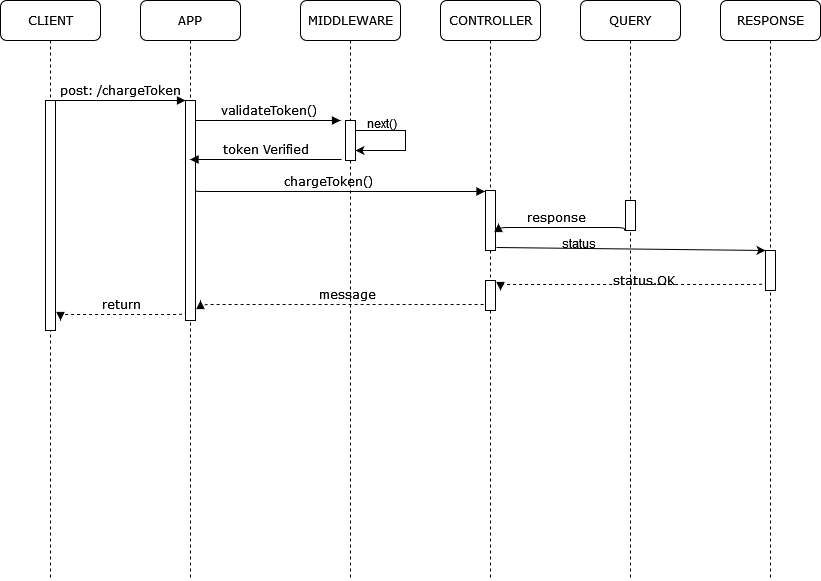

The diagram above was exported from draw.io. Its source (the exported page's mxGraphModel, read from the mxfile embedded in the PNG):
<mxGraphModel dx="1118" dy="760" grid="1" gridSize="10" guides="1" tooltips="1" connect="1" arrows="1" fold="1" page="1" pageScale="1" pageWidth="1100" pageHeight="850" background="none" math="0" shadow="0">
  <root>
    <mxCell id="2554IXnO_tZetkxbiCu0-0" />
    <mxCell id="2554IXnO_tZetkxbiCu0-1" parent="2554IXnO_tZetkxbiCu0-0" />
    <mxCell id="2554IXnO_tZetkxbiCu0-2" value="APP" style="shape=umlLifeline;perimeter=lifelinePerimeter;whiteSpace=wrap;html=1;container=1;collapsible=0;recursiveResize=0;outlineConnect=0;rounded=1;shadow=0;comic=0;labelBackgroundColor=none;strokeWidth=1;fontFamily=Verdana;fontSize=12;align=center;" parent="2554IXnO_tZetkxbiCu0-1" vertex="1">
      <mxGeometry x="240" y="80" width="100" height="580" as="geometry" />
    </mxCell>
    <mxCell id="2554IXnO_tZetkxbiCu0-3" value="" style="html=1;points=[];perimeter=orthogonalPerimeter;rounded=0;shadow=0;comic=0;labelBackgroundColor=none;strokeWidth=1;fontFamily=Verdana;fontSize=12;align=center;" parent="2554IXnO_tZetkxbiCu0-2" vertex="1">
      <mxGeometry x="45" y="100" width="10" height="220" as="geometry" />
    </mxCell>
    <mxCell id="2554IXnO_tZetkxbiCu0-4" value="return" style="html=1;verticalAlign=bottom;endArrow=block;labelBackgroundColor=none;fontFamily=Verdana;fontSize=12;edgeStyle=elbowEdgeStyle;elbow=vertical;dashed=1;" parent="2554IXnO_tZetkxbiCu0-2" edge="1">
      <mxGeometry relative="1" as="geometry">
        <mxPoint x="45" y="310" as="sourcePoint" />
        <mxPoint x="-80" y="320" as="targetPoint" />
        <Array as="points">
          <mxPoint x="45" y="314" />
        </Array>
      </mxGeometry>
    </mxCell>
    <mxCell id="2554IXnO_tZetkxbiCu0-5" value="MIDDLEWARE" style="shape=umlLifeline;perimeter=lifelinePerimeter;whiteSpace=wrap;html=1;container=1;collapsible=0;recursiveResize=0;outlineConnect=0;rounded=1;shadow=0;comic=0;labelBackgroundColor=none;strokeWidth=1;fontFamily=Verdana;fontSize=12;align=center;" parent="2554IXnO_tZetkxbiCu0-1" vertex="1">
      <mxGeometry x="400" y="80" width="100" height="580" as="geometry" />
    </mxCell>
    <mxCell id="2554IXnO_tZetkxbiCu0-6" value="" style="html=1;points=[];perimeter=orthogonalPerimeter;rounded=0;shadow=0;comic=0;labelBackgroundColor=none;strokeWidth=1;fontFamily=Verdana;fontSize=12;align=center;" parent="2554IXnO_tZetkxbiCu0-5" vertex="1">
      <mxGeometry x="45" y="120" width="10" height="40" as="geometry" />
    </mxCell>
    <mxCell id="2554IXnO_tZetkxbiCu0-8" value="message" style="html=1;verticalAlign=bottom;endArrow=block;labelBackgroundColor=none;fontFamily=Verdana;fontSize=12;edgeStyle=elbowEdgeStyle;elbow=vertical;dashed=1;" parent="2554IXnO_tZetkxbiCu0-5" edge="1">
      <mxGeometry relative="1" as="geometry">
        <mxPoint x="192.5" y="300" as="sourcePoint" />
        <mxPoint x="-100" y="300" as="targetPoint" />
        <Array as="points">
          <mxPoint x="192.5" y="304" />
        </Array>
      </mxGeometry>
    </mxCell>
    <mxCell id="_ftdUTK5F1xIp_5bQNom-0" value="" style="endArrow=classic;html=1;rounded=0;" parent="2554IXnO_tZetkxbiCu0-5" edge="1">
      <mxGeometry width="50" height="50" relative="1" as="geometry">
        <mxPoint x="55" y="130" as="sourcePoint" />
        <mxPoint x="55" y="150" as="targetPoint" />
        <Array as="points">
          <mxPoint x="105" y="130" />
          <mxPoint x="105" y="150" />
        </Array>
      </mxGeometry>
    </mxCell>
    <mxCell id="_ftdUTK5F1xIp_5bQNom-1" value="next()" style="text;whiteSpace=wrap;html=1;" parent="2554IXnO_tZetkxbiCu0-5" vertex="1">
      <mxGeometry x="65" y="110" width="120" height="30" as="geometry" />
    </mxCell>
    <mxCell id="_ftdUTK5F1xIp_5bQNom-4" value="chargeToken()" style="html=1;verticalAlign=bottom;endArrow=block;labelBackgroundColor=none;fontFamily=Verdana;fontSize=12;edgeStyle=elbowEdgeStyle;elbow=vertical;" parent="2554IXnO_tZetkxbiCu0-5" edge="1">
      <mxGeometry x="-0.0781" relative="1" as="geometry">
        <mxPoint x="-105" y="190" as="sourcePoint" />
        <mxPoint x="184.5" y="191" as="targetPoint" />
        <Array as="points">
          <mxPoint x="-422" y="191" />
        </Array>
        <mxPoint as="offset" />
      </mxGeometry>
    </mxCell>
    <mxCell id="2554IXnO_tZetkxbiCu0-9" value="CONTROLLER" style="shape=umlLifeline;perimeter=lifelinePerimeter;whiteSpace=wrap;html=1;container=1;collapsible=0;recursiveResize=0;outlineConnect=0;rounded=1;shadow=0;comic=0;labelBackgroundColor=none;strokeWidth=1;fontFamily=Verdana;fontSize=12;align=center;" parent="2554IXnO_tZetkxbiCu0-1" vertex="1">
      <mxGeometry x="540" y="80" width="100" height="580" as="geometry" />
    </mxCell>
    <mxCell id="2554IXnO_tZetkxbiCu0-10" value="" style="html=1;points=[];perimeter=orthogonalPerimeter;rounded=0;shadow=0;comic=0;labelBackgroundColor=none;strokeWidth=1;fontFamily=Verdana;fontSize=12;align=center;" parent="2554IXnO_tZetkxbiCu0-9" vertex="1">
      <mxGeometry x="45" y="280" width="10" height="30" as="geometry" />
    </mxCell>
    <mxCell id="2554IXnO_tZetkxbiCu0-19" value="" style="html=1;points=[];perimeter=orthogonalPerimeter;rounded=0;shadow=0;comic=0;labelBackgroundColor=none;strokeWidth=1;fontFamily=Verdana;fontSize=12;align=center;" parent="2554IXnO_tZetkxbiCu0-9" vertex="1">
      <mxGeometry x="45" y="190" width="10" height="60" as="geometry" />
    </mxCell>
    <mxCell id="2554IXnO_tZetkxbiCu0-13" value="RESPONSE" style="shape=umlLifeline;perimeter=lifelinePerimeter;whiteSpace=wrap;html=1;container=1;collapsible=0;recursiveResize=0;outlineConnect=0;rounded=1;shadow=0;comic=0;labelBackgroundColor=none;strokeWidth=1;fontFamily=Verdana;fontSize=12;align=center;" parent="2554IXnO_tZetkxbiCu0-1" vertex="1">
      <mxGeometry x="820" y="80" width="100" height="580" as="geometry" />
    </mxCell>
    <mxCell id="2554IXnO_tZetkxbiCu0-14" value="" style="html=1;points=[];perimeter=orthogonalPerimeter;rounded=0;shadow=0;comic=0;labelBackgroundColor=none;strokeWidth=1;fontFamily=Verdana;fontSize=12;align=center;" parent="2554IXnO_tZetkxbiCu0-13" vertex="1">
      <mxGeometry x="45" y="250" width="10" height="40" as="geometry" />
    </mxCell>
    <mxCell id="2554IXnO_tZetkxbiCu0-15" value="CLIENT" style="shape=umlLifeline;perimeter=lifelinePerimeter;whiteSpace=wrap;html=1;container=1;collapsible=0;recursiveResize=0;outlineConnect=0;rounded=1;shadow=0;comic=0;labelBackgroundColor=none;strokeWidth=1;fontFamily=Verdana;fontSize=12;align=center;" parent="2554IXnO_tZetkxbiCu0-1" vertex="1">
      <mxGeometry x="100" y="80" width="100" height="580" as="geometry" />
    </mxCell>
    <mxCell id="2554IXnO_tZetkxbiCu0-16" value="" style="html=1;points=[];perimeter=orthogonalPerimeter;rounded=0;shadow=0;comic=0;labelBackgroundColor=none;strokeWidth=1;fontFamily=Verdana;fontSize=12;align=center;" parent="2554IXnO_tZetkxbiCu0-15" vertex="1">
      <mxGeometry x="45" y="100" width="10" height="230" as="geometry" />
    </mxCell>
    <mxCell id="2554IXnO_tZetkxbiCu0-17" value="post: /chargeToken" style="html=1;verticalAlign=bottom;endArrow=block;entryX=0;entryY=0;labelBackgroundColor=none;fontFamily=Verdana;fontSize=12;edgeStyle=elbowEdgeStyle;elbow=vertical;" parent="2554IXnO_tZetkxbiCu0-1" source="2554IXnO_tZetkxbiCu0-16" target="2554IXnO_tZetkxbiCu0-3" edge="1">
      <mxGeometry relative="1" as="geometry">
        <mxPoint x="220" y="190" as="sourcePoint" />
      </mxGeometry>
    </mxCell>
    <mxCell id="2554IXnO_tZetkxbiCu0-18" value="validateToken()" style="html=1;verticalAlign=bottom;endArrow=block;labelBackgroundColor=none;fontFamily=Verdana;fontSize=12;edgeStyle=elbowEdgeStyle;elbow=vertical;" parent="2554IXnO_tZetkxbiCu0-1" source="2554IXnO_tZetkxbiCu0-3" edge="1">
      <mxGeometry relative="1" as="geometry">
        <mxPoint x="370" y="200" as="sourcePoint" />
        <mxPoint x="440" y="200" as="targetPoint" />
      </mxGeometry>
    </mxCell>
    <mxCell id="2554IXnO_tZetkxbiCu0-21" value="QUERY" style="shape=umlLifeline;perimeter=lifelinePerimeter;whiteSpace=wrap;html=1;container=1;collapsible=0;recursiveResize=0;outlineConnect=0;rounded=1;shadow=0;comic=0;labelBackgroundColor=none;strokeWidth=1;fontFamily=Verdana;fontSize=12;align=center;" parent="2554IXnO_tZetkxbiCu0-1" vertex="1">
      <mxGeometry x="680" y="80" width="100" height="580" as="geometry" />
    </mxCell>
    <mxCell id="2554IXnO_tZetkxbiCu0-22" value="" style="html=1;points=[];perimeter=orthogonalPerimeter;rounded=0;shadow=0;comic=0;labelBackgroundColor=none;strokeWidth=1;fontFamily=Verdana;fontSize=12;align=center;" parent="2554IXnO_tZetkxbiCu0-21" vertex="1">
      <mxGeometry x="45" y="200" width="10" height="30" as="geometry" />
    </mxCell>
    <mxCell id="2554IXnO_tZetkxbiCu0-23" value="status.OK" style="html=1;verticalAlign=bottom;endArrow=block;labelBackgroundColor=none;fontFamily=Verdana;fontSize=12;edgeStyle=elbowEdgeStyle;elbow=vertical;dashed=1;" parent="2554IXnO_tZetkxbiCu0-21" edge="1">
      <mxGeometry x="-0.0825" y="6" relative="1" as="geometry">
        <mxPoint x="185" y="280" as="sourcePoint" />
        <mxPoint x="-80" y="290" as="targetPoint" />
        <Array as="points">
          <mxPoint x="185" y="284" />
        </Array>
        <mxPoint as="offset" />
      </mxGeometry>
    </mxCell>
    <mxCell id="_ftdUTK5F1xIp_5bQNom-7" value="status" style="text;whiteSpace=wrap;html=1;" parent="2554IXnO_tZetkxbiCu0-21" vertex="1">
      <mxGeometry x="-20" y="230" width="120" height="30" as="geometry" />
    </mxCell>
    <mxCell id="2554IXnO_tZetkxbiCu0-24" value="response" style="html=1;verticalAlign=bottom;endArrow=block;labelBackgroundColor=none;fontFamily=Verdana;fontSize=12;edgeStyle=elbowEdgeStyle;elbow=vertical;entryX=0.9;entryY=0.55;entryDx=0;entryDy=0;entryPerimeter=0;" parent="2554IXnO_tZetkxbiCu0-1" edge="1">
      <mxGeometry x="0.0706" relative="1" as="geometry">
        <mxPoint x="724" y="310" as="sourcePoint" />
        <mxPoint x="598" y="303" as="targetPoint" />
        <mxPoint as="offset" />
        <Array as="points" />
      </mxGeometry>
    </mxCell>
    <mxCell id="2554IXnO_tZetkxbiCu0-7" value="token Verified" style="html=1;verticalAlign=bottom;endArrow=block;labelBackgroundColor=none;fontFamily=Verdana;fontSize=12;edgeStyle=elbowEdgeStyle;elbow=vertical;exitX=-0.4;exitY=0.975;exitDx=0;exitDy=0;exitPerimeter=0;" parent="2554IXnO_tZetkxbiCu0-1" source="2554IXnO_tZetkxbiCu0-6" target="2554IXnO_tZetkxbiCu0-2" edge="1">
      <mxGeometry relative="1" as="geometry">
        <mxPoint x="320" y="280" as="sourcePoint" />
        <mxPoint x="445" y="280" as="targetPoint" />
      </mxGeometry>
    </mxCell>
    <mxCell id="_ftdUTK5F1xIp_5bQNom-5" value="" style="endArrow=classic;html=1;rounded=0;exitX=1.1;exitY=0.95;exitDx=0;exitDy=0;exitPerimeter=0;" parent="2554IXnO_tZetkxbiCu0-1" source="2554IXnO_tZetkxbiCu0-19" target="2554IXnO_tZetkxbiCu0-14" edge="1">
      <mxGeometry width="50" height="50" relative="1" as="geometry">
        <mxPoint x="520" y="410" as="sourcePoint" />
        <mxPoint x="570" y="360" as="targetPoint" />
      </mxGeometry>
    </mxCell>
  </root>
</mxGraphModel>